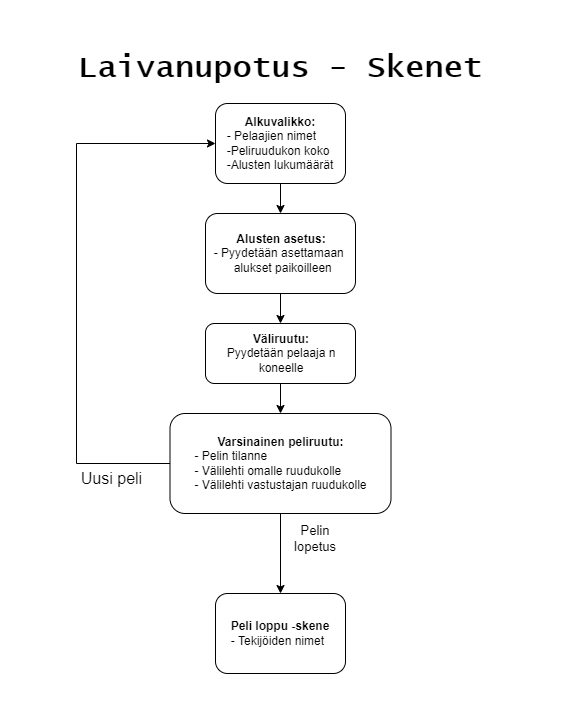

The diagram above was exported from draw.io. Its source (the exported page's mxGraphModel, read from the mxfile embedded in the PNG):
<mxGraphModel dx="1002" dy="753" grid="1" gridSize="10" guides="1" tooltips="1" connect="1" arrows="1" fold="1" page="1" pageScale="1" pageWidth="827" pageHeight="1169" math="0" shadow="0">
  <root>
    <mxCell id="WIyWlLk6GJQsqaUBKTNV-0" />
    <mxCell id="WIyWlLk6GJQsqaUBKTNV-1" parent="WIyWlLk6GJQsqaUBKTNV-0" />
    <mxCell id="Jx3_o5_WtLmwQBxyvkJ3-0" style="edgeStyle=orthogonalEdgeStyle;rounded=0;orthogonalLoop=1;jettySize=auto;html=1;exitX=0.5;exitY=1;exitDx=0;exitDy=0;entryX=0.5;entryY=0;entryDx=0;entryDy=0;" edge="1" parent="WIyWlLk6GJQsqaUBKTNV-1" source="WIyWlLk6GJQsqaUBKTNV-3" target="Jx3_o5_WtLmwQBxyvkJ3-1">
      <mxGeometry relative="1" as="geometry">
        <mxPoint x="280" y="120" as="targetPoint" />
      </mxGeometry>
    </mxCell>
    <mxCell id="WIyWlLk6GJQsqaUBKTNV-3" value="&lt;b&gt;Alkuvalikko:&lt;/b&gt;&lt;br&gt;&lt;div style=&quot;text-align: left&quot;&gt;&lt;span&gt;- Pelaajien nimet&lt;/span&gt;&lt;/div&gt;&lt;div style=&quot;text-align: left&quot;&gt;&lt;span&gt;-Peliruudukon koko&lt;/span&gt;&lt;/div&gt;&lt;div style=&quot;text-align: left&quot;&gt;&lt;span&gt;-Alusten lukumäärät&lt;/span&gt;&lt;/div&gt;" style="rounded=1;whiteSpace=wrap;html=1;fontSize=12;glass=0;strokeWidth=1;shadow=0;" parent="WIyWlLk6GJQsqaUBKTNV-1" vertex="1">
      <mxGeometry x="349" y="80" width="130" height="80" as="geometry" />
    </mxCell>
    <mxCell id="Jx3_o5_WtLmwQBxyvkJ3-7" style="edgeStyle=orthogonalEdgeStyle;rounded=0;orthogonalLoop=1;jettySize=auto;html=1;fontFamily=Helvetica;fontSize=32;" edge="1" parent="WIyWlLk6GJQsqaUBKTNV-1" source="Jx3_o5_WtLmwQBxyvkJ3-1" target="Jx3_o5_WtLmwQBxyvkJ3-4">
      <mxGeometry relative="1" as="geometry" />
    </mxCell>
    <mxCell id="Jx3_o5_WtLmwQBxyvkJ3-1" value="&lt;div style=&quot;text-align: center&quot;&gt;&lt;b&gt;Alusten asetus:&lt;/b&gt;&lt;/div&gt;&amp;nbsp; - Pyydetään&amp;nbsp;asettamaan &lt;span style=&quot;white-space: pre&quot;&gt;&#09;&lt;/span&gt;alukset paikoilleen&amp;nbsp;&lt;b&gt;&lt;br&gt;&lt;/b&gt;" style="rounded=1;whiteSpace=wrap;html=1;align=left;" vertex="1" parent="WIyWlLk6GJQsqaUBKTNV-1">
      <mxGeometry x="339" y="190" width="150" height="80" as="geometry" />
    </mxCell>
    <mxCell id="Jx3_o5_WtLmwQBxyvkJ3-2" value="&lt;b&gt;&lt;font style=&quot;font-size: 31px&quot; face=&quot;Lucida Console&quot;&gt;Laivanupotus - Skenet&lt;/font&gt;&lt;/b&gt;" style="text;html=1;strokeColor=none;fillColor=none;align=center;verticalAlign=middle;whiteSpace=wrap;rounded=0;" vertex="1" parent="WIyWlLk6GJQsqaUBKTNV-1">
      <mxGeometry x="184" y="30" width="460" height="30" as="geometry" />
    </mxCell>
    <mxCell id="Jx3_o5_WtLmwQBxyvkJ3-11" style="edgeStyle=orthogonalEdgeStyle;rounded=0;orthogonalLoop=1;jettySize=auto;html=1;exitX=0.5;exitY=1;exitDx=0;exitDy=0;entryX=0.5;entryY=0;entryDx=0;entryDy=0;fontFamily=Helvetica;fontSize=32;" edge="1" parent="WIyWlLk6GJQsqaUBKTNV-1" source="Jx3_o5_WtLmwQBxyvkJ3-4" target="Jx3_o5_WtLmwQBxyvkJ3-10">
      <mxGeometry relative="1" as="geometry" />
    </mxCell>
    <mxCell id="Jx3_o5_WtLmwQBxyvkJ3-4" value="&lt;div style=&quot;text-align: center&quot;&gt;&lt;/div&gt;&lt;div style=&quot;font-weight: bold ; text-align: center&quot;&gt;Väliruutu:&lt;/div&gt;&lt;div style=&quot;text-align: center&quot;&gt;Pyydetään&amp;nbsp;&lt;span&gt;pelaaja n koneelle&lt;/span&gt;&lt;/div&gt;" style="rounded=1;whiteSpace=wrap;html=1;align=left;" vertex="1" parent="WIyWlLk6GJQsqaUBKTNV-1">
      <mxGeometry x="339" y="300" width="150" height="60" as="geometry" />
    </mxCell>
    <mxCell id="Jx3_o5_WtLmwQBxyvkJ3-24" style="edgeStyle=orthogonalEdgeStyle;rounded=0;orthogonalLoop=1;jettySize=auto;html=1;fontFamily=Helvetica;fontSize=13;entryX=0;entryY=0.5;entryDx=0;entryDy=0;" edge="1" parent="WIyWlLk6GJQsqaUBKTNV-1" source="Jx3_o5_WtLmwQBxyvkJ3-10" target="WIyWlLk6GJQsqaUBKTNV-3">
      <mxGeometry relative="1" as="geometry">
        <mxPoint x="270" y="140" as="targetPoint" />
        <Array as="points">
          <mxPoint x="210" y="440" />
          <mxPoint x="210" y="120" />
        </Array>
      </mxGeometry>
    </mxCell>
    <mxCell id="Jx3_o5_WtLmwQBxyvkJ3-25" style="edgeStyle=orthogonalEdgeStyle;rounded=0;orthogonalLoop=1;jettySize=auto;html=1;entryX=0.5;entryY=0;entryDx=0;entryDy=0;fontFamily=Helvetica;fontSize=13;" edge="1" parent="WIyWlLk6GJQsqaUBKTNV-1" source="Jx3_o5_WtLmwQBxyvkJ3-10" target="Jx3_o5_WtLmwQBxyvkJ3-13">
      <mxGeometry relative="1" as="geometry" />
    </mxCell>
    <mxCell id="Jx3_o5_WtLmwQBxyvkJ3-10" value="&lt;div&gt;&lt;b&gt;Varsinainen peliruutu:&lt;/b&gt;&lt;/div&gt;&lt;div style=&quot;text-align: left&quot;&gt;- Pelin tilanne&lt;/div&gt;&lt;div style=&quot;text-align: left&quot;&gt;- Välilehti omalle ruudukolle&lt;/div&gt;&lt;div style=&quot;text-align: left&quot;&gt;- Välilehti vastustajan ruudukolle&lt;/div&gt;" style="rounded=1;whiteSpace=wrap;html=1;fontSize=12;glass=0;strokeWidth=1;shadow=0;" vertex="1" parent="WIyWlLk6GJQsqaUBKTNV-1">
      <mxGeometry x="303.5" y="390" width="221" height="100" as="geometry" />
    </mxCell>
    <mxCell id="Jx3_o5_WtLmwQBxyvkJ3-13" value="&lt;b&gt;Peli loppu -skene&lt;/b&gt;&lt;br&gt;&lt;div style=&quot;text-align: left&quot;&gt;&lt;span&gt;- Tekijöiden nimet&lt;/span&gt;&lt;/div&gt;" style="rounded=1;whiteSpace=wrap;html=1;fontSize=12;glass=0;strokeWidth=1;shadow=0;" vertex="1" parent="WIyWlLk6GJQsqaUBKTNV-1">
      <mxGeometry x="349" y="570" width="130" height="80" as="geometry" />
    </mxCell>
    <mxCell id="Jx3_o5_WtLmwQBxyvkJ3-16" value="Uusi peli" style="text;html=1;strokeColor=none;fillColor=none;align=center;verticalAlign=middle;whiteSpace=wrap;rounded=0;fontFamily=Helvetica;fontSize=16;" vertex="1" parent="WIyWlLk6GJQsqaUBKTNV-1">
      <mxGeometry x="200" y="440" width="91" height="30" as="geometry" />
    </mxCell>
    <mxCell id="Jx3_o5_WtLmwQBxyvkJ3-26" value="Pelin lopetus" style="text;html=1;strokeColor=none;fillColor=none;align=center;verticalAlign=middle;whiteSpace=wrap;rounded=0;fontFamily=Helvetica;fontSize=13;" vertex="1" parent="WIyWlLk6GJQsqaUBKTNV-1">
      <mxGeometry x="419" y="500" width="60" height="30" as="geometry" />
    </mxCell>
  </root>
</mxGraphModel>